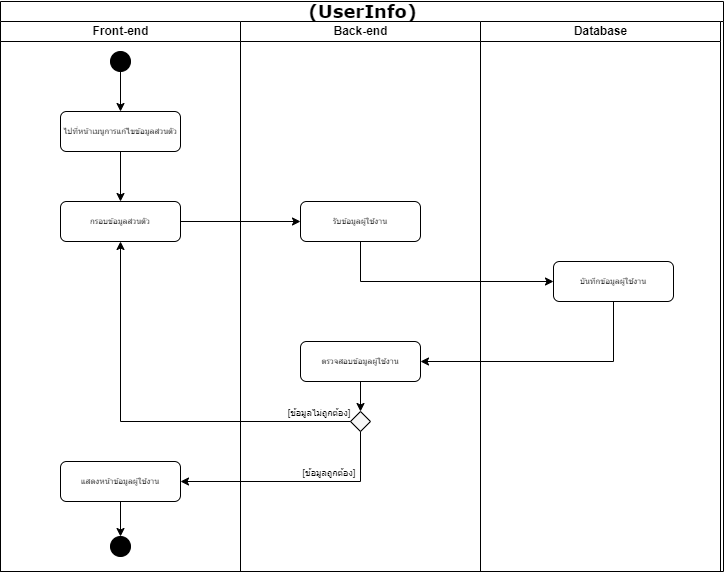

The diagram above was exported from draw.io. Its source (the exported page's mxGraphModel, read from the mxfile embedded in the PNG):
<mxGraphModel dx="2069" dy="952" grid="1" gridSize="10" guides="1" tooltips="1" connect="1" arrows="1" fold="1" page="1" pageScale="1" pageWidth="827" pageHeight="1169" math="0" shadow="0">
  <root>
    <mxCell id="0" />
    <mxCell id="1" parent="0" />
    <mxCell id="Heq9-APuCAa-nAwxH4dX-1" value="&lt;font style=&quot;font-size: 18px;&quot;&gt;(UserInfo)&lt;/font&gt;" style="swimlane;html=1;childLayout=stackLayout;startSize=20;rounded=0;shadow=0;labelBackgroundColor=none;strokeWidth=1;fontFamily=Verdana;fontSize=8;align=center;" parent="1" vertex="1">
      <mxGeometry x="77" y="50" width="723" height="570" as="geometry">
        <mxRectangle x="340" y="50" width="200" height="40" as="alternateBounds" />
      </mxGeometry>
    </mxCell>
    <mxCell id="Heq9-APuCAa-nAwxH4dX-2" style="edgeStyle=orthogonalEdgeStyle;rounded=1;html=1;labelBackgroundColor=none;startArrow=none;startFill=0;startSize=5;endArrow=classicThin;endFill=1;endSize=5;jettySize=auto;orthogonalLoop=1;strokeWidth=1;fontFamily=Verdana;fontSize=8" parent="Heq9-APuCAa-nAwxH4dX-1" edge="1">
      <mxGeometry relative="1" as="geometry" />
    </mxCell>
    <mxCell id="Heq9-APuCAa-nAwxH4dX-3" style="edgeStyle=orthogonalEdgeStyle;rounded=1;html=1;labelBackgroundColor=none;startArrow=none;startFill=0;startSize=5;endArrow=classicThin;endFill=1;endSize=5;jettySize=auto;orthogonalLoop=1;strokeWidth=1;fontFamily=Verdana;fontSize=8" parent="Heq9-APuCAa-nAwxH4dX-1" edge="1">
      <mxGeometry relative="1" as="geometry" />
    </mxCell>
    <mxCell id="Heq9-APuCAa-nAwxH4dX-4" style="edgeStyle=orthogonalEdgeStyle;rounded=1;html=1;labelBackgroundColor=none;startArrow=none;startFill=0;startSize=5;endArrow=classicThin;endFill=1;endSize=5;jettySize=auto;orthogonalLoop=1;strokeWidth=1;fontFamily=Verdana;fontSize=8" parent="Heq9-APuCAa-nAwxH4dX-1" edge="1">
      <mxGeometry relative="1" as="geometry" />
    </mxCell>
    <mxCell id="Heq9-APuCAa-nAwxH4dX-5" style="edgeStyle=orthogonalEdgeStyle;rounded=1;html=1;labelBackgroundColor=none;startArrow=none;startFill=0;startSize=5;endArrow=classicThin;endFill=1;endSize=5;jettySize=auto;orthogonalLoop=1;strokeColor=#000000;strokeWidth=1;fontFamily=Verdana;fontSize=8;fontColor=#000000;" parent="Heq9-APuCAa-nAwxH4dX-1" edge="1">
      <mxGeometry relative="1" as="geometry" />
    </mxCell>
    <mxCell id="Heq9-APuCAa-nAwxH4dX-6" value="Front-end" style="swimlane;html=1;startSize=20;" parent="Heq9-APuCAa-nAwxH4dX-1" vertex="1">
      <mxGeometry y="20" width="240" height="550" as="geometry" />
    </mxCell>
    <mxCell id="Heq9-APuCAa-nAwxH4dX-7" style="edgeStyle=orthogonalEdgeStyle;rounded=0;orthogonalLoop=1;jettySize=auto;html=1;entryX=0.5;entryY=0;entryDx=0;entryDy=0;startArrow=none;exitX=0.5;exitY=1;exitDx=0;exitDy=0;" parent="Heq9-APuCAa-nAwxH4dX-6" source="Heq9-APuCAa-nAwxH4dX-8" target="Heq9-APuCAa-nAwxH4dX-12" edge="1">
      <mxGeometry relative="1" as="geometry">
        <mxPoint x="123" y="130" as="sourcePoint" />
      </mxGeometry>
    </mxCell>
    <mxCell id="Heq9-APuCAa-nAwxH4dX-8" value="ไปที่หน้าเมนูการแก้ไขข้อมูลส่วนตัว" style="rounded=1;whiteSpace=wrap;html=1;shadow=0;labelBackgroundColor=none;strokeWidth=1;fontFamily=Verdana;fontSize=8;align=center;" parent="Heq9-APuCAa-nAwxH4dX-6" vertex="1">
      <mxGeometry x="60" y="90" width="120" height="40" as="geometry" />
    </mxCell>
    <mxCell id="Heq9-APuCAa-nAwxH4dX-9" style="edgeStyle=orthogonalEdgeStyle;rounded=0;orthogonalLoop=1;jettySize=auto;html=1;entryX=0.5;entryY=0;entryDx=0;entryDy=0;fontSize=18;" parent="Heq9-APuCAa-nAwxH4dX-6" source="Heq9-APuCAa-nAwxH4dX-10" target="Heq9-APuCAa-nAwxH4dX-8" edge="1">
      <mxGeometry relative="1" as="geometry" />
    </mxCell>
    <mxCell id="Heq9-APuCAa-nAwxH4dX-10" value="" style="ellipse;whiteSpace=wrap;html=1;aspect=fixed;fontSize=18;fillColor=#000000;" parent="Heq9-APuCAa-nAwxH4dX-6" vertex="1">
      <mxGeometry x="110" y="30" width="20" height="20" as="geometry" />
    </mxCell>
    <mxCell id="Heq9-APuCAa-nAwxH4dX-12" value="กรอบข้อมูลส่วนตัว" style="rounded=1;whiteSpace=wrap;html=1;shadow=0;labelBackgroundColor=none;strokeWidth=1;fontFamily=Verdana;fontSize=8;align=center;" parent="Heq9-APuCAa-nAwxH4dX-6" vertex="1">
      <mxGeometry x="60" y="180" width="120" height="40" as="geometry" />
    </mxCell>
    <mxCell id="Heq9-APuCAa-nAwxH4dX-32" style="edgeStyle=orthogonalEdgeStyle;rounded=0;orthogonalLoop=1;jettySize=auto;html=1;entryX=0.5;entryY=0;entryDx=0;entryDy=0;" parent="Heq9-APuCAa-nAwxH4dX-6" source="Heq9-APuCAa-nAwxH4dX-13" target="Heq9-APuCAa-nAwxH4dX-30" edge="1">
      <mxGeometry relative="1" as="geometry" />
    </mxCell>
    <mxCell id="Heq9-APuCAa-nAwxH4dX-13" value="แสดงหน้าข้อมูลผู้ใช้งาน" style="rounded=1;whiteSpace=wrap;html=1;shadow=0;labelBackgroundColor=none;strokeWidth=1;fontFamily=Verdana;fontSize=8;align=center;" parent="Heq9-APuCAa-nAwxH4dX-6" vertex="1">
      <mxGeometry x="60" y="440" width="120" height="40" as="geometry" />
    </mxCell>
    <mxCell id="Heq9-APuCAa-nAwxH4dX-30" value="" style="ellipse;whiteSpace=wrap;html=1;aspect=fixed;fontSize=18;fillColor=#000000;" parent="Heq9-APuCAa-nAwxH4dX-6" vertex="1">
      <mxGeometry x="110" y="515" width="20" height="20" as="geometry" />
    </mxCell>
    <mxCell id="Heq9-APuCAa-nAwxH4dX-14" value="Back-end" style="swimlane;html=1;startSize=20;" parent="Heq9-APuCAa-nAwxH4dX-1" vertex="1">
      <mxGeometry x="240" y="20" width="240" height="550" as="geometry" />
    </mxCell>
    <mxCell id="Heq9-APuCAa-nAwxH4dX-15" value="&lt;p style=&quot;line-height: 100%;&quot;&gt;&lt;font style=&quot;font-size: 9px;&quot;&gt;[ข้อมูลไม่ถูกต้อง]&lt;/font&gt;&lt;/p&gt;" style="text;html=1;strokeColor=none;fillColor=none;align=center;verticalAlign=middle;whiteSpace=wrap;rounded=0;fontSize=18;" parent="Heq9-APuCAa-nAwxH4dX-14" vertex="1">
      <mxGeometry x="40" y="380" width="77.5" height="20" as="geometry" />
    </mxCell>
    <mxCell id="Heq9-APuCAa-nAwxH4dX-16" value="รับข้อมูลผู้ใช้งาน" style="rounded=1;whiteSpace=wrap;html=1;shadow=0;labelBackgroundColor=none;strokeWidth=1;fontFamily=Verdana;fontSize=8;align=center;" parent="Heq9-APuCAa-nAwxH4dX-14" vertex="1">
      <mxGeometry x="60" y="180" width="120" height="40" as="geometry" />
    </mxCell>
    <mxCell id="Heq9-APuCAa-nAwxH4dX-17" style="edgeStyle=orthogonalEdgeStyle;rounded=0;orthogonalLoop=1;jettySize=auto;html=1;entryX=0.5;entryY=0;entryDx=0;entryDy=0;" parent="Heq9-APuCAa-nAwxH4dX-14" source="Heq9-APuCAa-nAwxH4dX-18" target="Heq9-APuCAa-nAwxH4dX-19" edge="1">
      <mxGeometry relative="1" as="geometry" />
    </mxCell>
    <mxCell id="Heq9-APuCAa-nAwxH4dX-18" value="ตรวจสอบข้อมูลผู้ใช้งาน" style="rounded=1;whiteSpace=wrap;html=1;shadow=0;labelBackgroundColor=none;strokeWidth=1;fontFamily=Verdana;fontSize=8;align=center;" parent="Heq9-APuCAa-nAwxH4dX-14" vertex="1">
      <mxGeometry x="60" y="320" width="120" height="40" as="geometry" />
    </mxCell>
    <mxCell id="Heq9-APuCAa-nAwxH4dX-19" value="" style="rhombus;whiteSpace=wrap;html=1;fontSize=9;fillColor=#F7F7F7;" parent="Heq9-APuCAa-nAwxH4dX-14" vertex="1">
      <mxGeometry x="110" y="390" width="20" height="20" as="geometry" />
    </mxCell>
    <mxCell id="Heq9-APuCAa-nAwxH4dX-20" value="&lt;p style=&quot;line-height: 100%;&quot;&gt;&lt;font style=&quot;font-size: 9px;&quot;&gt;[ข้อมูลถูกต้อง]&lt;/font&gt;&lt;/p&gt;" style="text;html=1;strokeColor=none;fillColor=none;align=center;verticalAlign=middle;whiteSpace=wrap;rounded=0;fontSize=18;" parent="Heq9-APuCAa-nAwxH4dX-14" vertex="1">
      <mxGeometry x="60" y="440" width="57.5" height="20" as="geometry" />
    </mxCell>
    <mxCell id="Heq9-APuCAa-nAwxH4dX-21" value="Database" style="swimlane;html=1;startSize=20;" parent="Heq9-APuCAa-nAwxH4dX-1" vertex="1">
      <mxGeometry x="480" y="20" width="240" height="550" as="geometry" />
    </mxCell>
    <mxCell id="Heq9-APuCAa-nAwxH4dX-22" value="บันทึกข้อมูลผู้ใช้งาน" style="rounded=1;whiteSpace=wrap;html=1;shadow=0;labelBackgroundColor=none;strokeWidth=1;fontFamily=Verdana;fontSize=8;align=center;" parent="Heq9-APuCAa-nAwxH4dX-21" vertex="1">
      <mxGeometry x="73" y="240" width="120" height="40" as="geometry" />
    </mxCell>
    <mxCell id="Heq9-APuCAa-nAwxH4dX-23" style="edgeStyle=orthogonalEdgeStyle;rounded=0;orthogonalLoop=1;jettySize=auto;html=1;entryX=0;entryY=0.5;entryDx=0;entryDy=0;" parent="Heq9-APuCAa-nAwxH4dX-1" source="Heq9-APuCAa-nAwxH4dX-12" target="Heq9-APuCAa-nAwxH4dX-16" edge="1">
      <mxGeometry relative="1" as="geometry" />
    </mxCell>
    <mxCell id="Heq9-APuCAa-nAwxH4dX-24" style="edgeStyle=orthogonalEdgeStyle;rounded=0;orthogonalLoop=1;jettySize=auto;html=1;entryX=0;entryY=0.5;entryDx=0;entryDy=0;exitX=0.5;exitY=1;exitDx=0;exitDy=0;" parent="Heq9-APuCAa-nAwxH4dX-1" source="Heq9-APuCAa-nAwxH4dX-16" target="Heq9-APuCAa-nAwxH4dX-22" edge="1">
      <mxGeometry relative="1" as="geometry">
        <mxPoint x="370" y="280" as="sourcePoint" />
      </mxGeometry>
    </mxCell>
    <mxCell id="Heq9-APuCAa-nAwxH4dX-25" style="edgeStyle=orthogonalEdgeStyle;rounded=0;orthogonalLoop=1;jettySize=auto;html=1;entryX=1;entryY=0.5;entryDx=0;entryDy=0;" parent="Heq9-APuCAa-nAwxH4dX-1" source="Heq9-APuCAa-nAwxH4dX-22" target="Heq9-APuCAa-nAwxH4dX-18" edge="1">
      <mxGeometry relative="1" as="geometry">
        <Array as="points">
          <mxPoint x="613" y="360" />
        </Array>
      </mxGeometry>
    </mxCell>
    <mxCell id="Heq9-APuCAa-nAwxH4dX-26" style="edgeStyle=orthogonalEdgeStyle;rounded=0;orthogonalLoop=1;jettySize=auto;html=1;entryX=0.5;entryY=1;entryDx=0;entryDy=0;" parent="Heq9-APuCAa-nAwxH4dX-1" source="Heq9-APuCAa-nAwxH4dX-19" target="Heq9-APuCAa-nAwxH4dX-12" edge="1">
      <mxGeometry relative="1" as="geometry" />
    </mxCell>
    <mxCell id="Heq9-APuCAa-nAwxH4dX-27" style="edgeStyle=orthogonalEdgeStyle;rounded=0;orthogonalLoop=1;jettySize=auto;html=1;entryX=1;entryY=0.5;entryDx=0;entryDy=0;" parent="Heq9-APuCAa-nAwxH4dX-1" source="Heq9-APuCAa-nAwxH4dX-19" target="Heq9-APuCAa-nAwxH4dX-13" edge="1">
      <mxGeometry relative="1" as="geometry">
        <Array as="points">
          <mxPoint x="360" y="480" />
        </Array>
      </mxGeometry>
    </mxCell>
  </root>
</mxGraphModel>